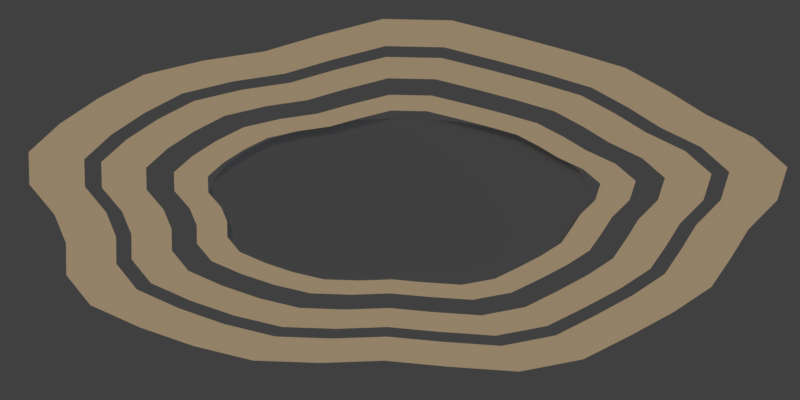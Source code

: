 # Source: g_gour_rim.blend  (saved by Blender 5.2.45; exported with 4.5.12 LTS)
import bpy
from mathutils import Matrix  # noqa: F401  (used for matrix-valued properties, if any)

bpy.ops.wm.read_factory_settings(use_empty=True)
scene = bpy.context.scene
scene.name = 'Scene'

# ---- collections
col_collection = bpy.data.collections.new('Collection'); scene.collection.children.link(col_collection)

# ---- materials (node trees are filled in below, after node groups)
mat_calcite_001 = bpy.data.materials.new('calcite.001')
mat_calcite_001.diffuse_color = (0.259, 0.1975, 0.122, 1.0)
mat_non_luminous_half_alpha_water_film = bpy.data.materials.new('Non luminous half alpha water film')

# ---- material node trees
mat_calcite_001.use_nodes = True; mat_calcite_001.node_tree.nodes.clear()
_N = mat_calcite_001.node_tree.nodes; _L = mat_calcite_001.node_tree.links
n0 = _N.new('ShaderNodeOutputMaterial'); n0.name = 'Material Output'; n0.location = (0, 0)
n1 = _N.new('ShaderNodeEmission'); n1.name = 'Emission'; n1.location = (0, 0)
n2 = _N.new('ShaderNodeOutputAOV'); n2.name = 'AOV Output'; n2.location = (0, 0)
n2.aov_name = 'CEL_Accent'
n3 = _N.new('ShaderNodeBsdfDiffuse'); n3.name = 'Diffuse BSDF'; n3.location = (0, 0)
n3.width = 160
n3.inputs[0].default_value = (0.72, 0.72, 0.72, 1.0)
n4 = _N.new('ShaderNodeShaderToRGB'); n4.name = 'Shader to RGB'; n4.location = (0, 0)
n5 = _N.new('ShaderNodeValToRGB'); n5.name = 'CEL tones'; n5.location = (0, 0)
n5.color_ramp.interpolation = 'CONSTANT'
while len(n5.color_ramp.elements) > 1: n5.color_ramp.elements.remove(n5.color_ramp.elements[-1])
n5.color_ramp.elements[0].position = 0.0; n5.color_ramp.elements[0].color = (0.1632, 0.1244, 0.07685, 1.0)
_e = n5.color_ramp.elements.new(0.34); _e.color = (0.2901, 0.2212, 0.1366, 1.0)
_e = n5.color_ramp.elements.new(0.7); _e.color = (0.4274, 0.3259, 0.2013, 1.0)
_L.new(n3.outputs[0], n4.inputs[0])
_L.new(n4.outputs[0], n5.inputs[0])
_L.new(n5.outputs[0], n1.inputs[0])
_L.new(n1.outputs[0], n0.inputs[0])
n0.is_active_output = True
mat_non_luminous_half_alpha_water_film.use_nodes = True; mat_non_luminous_half_alpha_water_film.node_tree.nodes.clear()
_N = mat_non_luminous_half_alpha_water_film.node_tree.nodes; _L = mat_non_luminous_half_alpha_water_film.node_tree.links
n0 = _N.new('ShaderNodeOutputMaterial'); n0.name = 'Material Output'; n0.location = (0, 0)
n1 = _N.new('ShaderNodeMixShader'); n1.name = 'Mix Shader'; n1.location = (0, 0)
n2 = _N.new('ShaderNodeBsdfTransparent'); n2.name = 'Transparent BSDF'; n2.location = (0, 0)
n3 = _N.new('ShaderNodeBsdfDiffuse'); n3.name = 'Diffuse BSDF'; n3.location = (0, 0)
n3.width = 160
n3.inputs[0].default_value = (0.055, 0.058, 0.063, 1.0)
_L.new(n2.outputs[0], n1.inputs[1])
_L.new(n3.outputs[0], n1.inputs[2])
_L.new(n1.outputs[0], n0.inputs[0])
n0.is_active_output = True

# ---- world
world_world = bpy.data.worlds.new('World'); scene.world = world_world
world_world.use_nodes = True; world_world.node_tree.nodes.clear()
_N = world_world.node_tree.nodes; _L = world_world.node_tree.links
n0 = _N.new('ShaderNodeOutputWorld'); n0.name = 'World Output'; n0.location = (200, 100)
n1 = _N.new('ShaderNodeBackground'); n1.name = 'Background'; n1.location = (-200, 100)
n1.inputs[0].default_value = (0.05088, 0.05088, 0.05088, 1.0)
_L.new(n1.outputs[0], n0.inputs[0])
n0.is_active_output = True
world_world.color = (0.18, 0.18, 0.18)
world_world.sun_shadow_jitter_overblur = 0.0

# ---- cameras
cam_iso_top_001 = bpy.data.cameras.new('ISO_TOP.001')
cam_iso_top_001.type = 'ORTHO'
cam_iso_top_001.sensor_fit = 'HORIZONTAL'
cam_iso_top_001.ortho_scale = 2.0
cam_camera_002 = bpy.data.cameras.new('Camera.002')
cam_camera_002.type = 'ORTHO'
cam_camera_002.ortho_scale = 5.0

# ---- lights
light_sun_001 = bpy.data.lights.new('Sun.001', 'SUN')
light_sun_001.color = (1.0, 0.76, 0.53)
light_sun_001.angle = 0.15
light_sun_001.energy = 2.5
light_area_001 = bpy.data.lights.new('Area.001', 'AREA')
light_area_001.color = (0.5, 0.66, 0.85)
light_area_001.energy = 450.0
light_area_001.shape = 'DISK'
light_area_001.size = 5.0
light_area_001.size_y = 1.0

# ---- meshes
me_uneven_calcite_terrace_rim = bpy.data.meshes.new('Uneven calcite terrace rim')
me_uneven_calcite_terrace_rim.from_pydata([(0.9434, 0.0, 0.015), (0.9684, 0.08214, 0.015), (0.8857, 0.1554, 0.015), (0.7649, 0.2136, 0.015), (0.6689, 0.2731, 0.015), (0.5636, 0.3303, 0.015), (0.4273, 0.3711, 0.015), (0.2848, 0.4096, 0.015), (0.1301, 0.449, 0.015), (-0.04349, 0.4526, 0.015), (-0.2011, 0.4118, 0.015), (-0.3395, 0.3713, 0.015), (-0.4921, 0.3484, 0.015), (-0.6407, 0.3132, 0.015), (-0.7523, 0.2555, 0.015), (-0.8499, 0.1913, 0.015), (-0.9285, 0.1198, 0.015), (-0.9266, 0.03898, 0.015), (-0.864, -0.03634, 0.015), (-0.8351, -0.1077, 0.015), (-0.8342, -0.1878, 0.015), (-0.7741, -0.2629, 0.015), (-0.651, -0.3183, 0.015), (-0.5158, -0.3652, 0.015), (-0.3671, -0.4014, 0.015), (-0.199, -0.4074, 0.015), (-0.0386, -0.4017, 0.015), (0.1208, -0.4167, 0.015), (0.2983, -0.4291, 0.015), (0.4584, -0.3982, 0.015), (0.5772, -0.3383, 0.015), (0.685, -0.2797, 0.015), (0.7785, -0.2174, 0.015), (0.8272, -0.1451, 0.015), (0.8707, -0.07385, 0.015), (0.8773, 0.0, 0.065), (0.9007, 0.07639, 0.065), (0.8237, 0.1445, 0.065), (0.7113, 0.1986, 0.065), (0.6221, 0.254, 0.065), (0.5241, 0.3072, 0.065), (0.3974, 0.3452, 0.065), (0.2648, 0.3809, 0.065), (0.121, 0.4175, 0.065), (-0.04044, 0.4209, 0.065), (-0.187, 0.383, 0.065), (-0.3158, 0.3453, 0.065), (-0.4577, 0.3241, 0.065), (-0.5958, 0.2913, 0.065), (-0.6996, 0.2376, 0.065), (-0.7904, 0.1779, 0.065), (-0.8635, 0.1114, 0.065), (-0.8618, 0.03625, 0.065), (-0.8035, -0.0338, 0.065), (-0.7767, -0.1002, 0.065), (-0.7758, -0.1746, 0.065), (-0.72, -0.2445, 0.065), (-0.6055, -0.296, 0.065), (-0.4797, -0.3397, 0.065), (-0.3414, -0.3733, 0.065), (-0.185, -0.3789, 0.065), (-0.0359, -0.3736, 0.065), (0.1123, -0.3876, 0.065), (0.2774, -0.399, 0.065), (0.4263, -0.3703, 0.065), (0.5368, -0.3146, 0.065), (0.6371, -0.2602, 0.065), (0.724, -0.2022, 0.065), (0.7693, -0.1349, 0.065), (0.8097, -0.06868, 0.065), (0.8019, 0.0, 0.055), (0.8232, 0.06982, 0.055), (0.7529, 0.1321, 0.055), (0.6501, 0.1815, 0.055), (0.5686, 0.2322, 0.055), (0.479, 0.2808, 0.055), (0.3632, 0.3155, 0.055), (0.242, 0.3482, 0.055), (0.1106, 0.3816, 0.055), (-0.03696, 0.3847, 0.055), (-0.1709, 0.3501, 0.055), (-0.2886, 0.3156, 0.055), (-0.4183, 0.2962, 0.055), (-0.5446, 0.2662, 0.055), (-0.6394, 0.2171, 0.055), (-0.7224, 0.1626, 0.055), (-0.7893, 0.1018, 0.055), (-0.7876, 0.03313, 0.055), (-0.7344, -0.03089, 0.055), (-0.7099, -0.09157, 0.055), (-0.709, -0.1596, 0.055), (-0.658, -0.2235, 0.055), (-0.5534, -0.2705, 0.055), (-0.4384, -0.3104, 0.055), (-0.312, -0.3412, 0.055), (-0.1691, -0.3463, 0.055), (-0.03281, -0.3415, 0.055), (0.1027, -0.3542, 0.055), (0.2535, -0.3647, 0.055), (0.3897, -0.3384, 0.055), (0.4906, -0.2875, 0.055), (0.5823, -0.2378, 0.055), (0.6618, -0.1848, 0.055), (0.7031, -0.1233, 0.055), (0.7401, -0.06277, 0.055)], [], [(0, 1, 36, 35), (1, 2, 37, 36), (2, 3, 38, 37), (3, 4, 39, 38), (4, 5, 40, 39), (5, 6, 41, 40), (6, 7, 42, 41), (7, 8, 43, 42), (8, 9, 44, 43), (9, 10, 45, 44), (10, 11, 46, 45), (11, 12, 47, 46), (12, 13, 48, 47), (13, 14, 49, 48), (14, 15, 50, 49), (15, 16, 51, 50), (16, 17, 52, 51), (17, 18, 53, 52), (18, 19, 54, 53), (19, 20, 55, 54), (20, 21, 56, 55), (21, 22, 57, 56), (22, 23, 58, 57), (23, 24, 59, 58), (24, 25, 60, 59), (25, 26, 61, 60), (26, 27, 62, 61), (27, 28, 63, 62), (28, 29, 64, 63), (29, 30, 65, 64), (30, 31, 66, 65), (31, 32, 67, 66), (32, 33, 68, 67), (33, 34, 69, 68), (34, 0, 35, 69), (35, 36, 71, 70), (36, 37, 72, 71), (37, 38, 73, 72), (38, 39, 74, 73), (39, 40, 75, 74), (40, 41, 76, 75), (41, 42, 77, 76), (42, 43, 78, 77), (43, 44, 79, 78), (44, 45, 80, 79), (45, 46, 81, 80), (46, 47, 82, 81), (47, 48, 83, 82), (48, 49, 84, 83), (49, 50, 85, 84), (50, 51, 86, 85), (51, 52, 87, 86), (52, 53, 88, 87), (53, 54, 89, 88), (54, 55, 90, 89), (55, 56, 91, 90), (56, 57, 92, 91), (57, 58, 93, 92), (58, 59, 94, 93), (59, 60, 95, 94), (60, 61, 96, 95), (61, 62, 97, 96), (62, 63, 98, 97), (63, 64, 99, 98), (64, 65, 100, 99), (65, 66, 101, 100), (66, 67, 102, 101), (67, 68, 103, 102), (68, 69, 104, 103), (69, 35, 70, 104)])
me_uneven_calcite_terrace_rim.materials.append(mat_calcite_001)
me_uneven_calcite_terrace_rim.update()
me_uneven_calcite_terrace_rim_001 = bpy.data.meshes.new('Uneven calcite terrace rim.001')
me_uneven_calcite_terrace_rim_001.from_pydata([(0.7588, 0.0, 0.05), (0.779, 0.06495, 0.05), (0.7124, 0.1229, 0.05), (0.6152, 0.1689, 0.05), (0.538, 0.216, 0.05), (0.4533, 0.2612, 0.05), (0.3437, 0.2935, 0.05), (0.229, 0.3239, 0.05), (0.1047, 0.355, 0.05), (-0.03498, 0.3578, 0.05), (-0.1618, 0.3256, 0.05), (-0.2731, 0.2936, 0.05), (-0.3958, 0.2755, 0.05), (-0.5153, 0.2476, 0.05), (-0.6051, 0.202, 0.05), (-0.6836, 0.1513, 0.05), (-0.7469, 0.0947, 0.05), (-0.7453, 0.03082, 0.05), (-0.695, -0.02874, 0.05), (-0.6717, -0.08518, 0.05), (-0.671, -0.1485, 0.05), (-0.6227, -0.2079, 0.05), (-0.5237, -0.2517, 0.05), (-0.4149, -0.2888, 0.05), (-0.2953, -0.3174, 0.05), (-0.16, -0.3221, 0.05), (-0.03105, -0.3176, 0.05), (0.09715, -0.3295, 0.05), (0.2399, -0.3393, 0.05), (0.3687, -0.3148, 0.05), (0.4642, -0.2675, 0.05), (0.551, -0.2212, 0.05), (0.6262, -0.1719, 0.05), (0.6654, -0.1147, 0.05), (0.7003, -0.05839, 0.05), (0.7057, 0.0, 0.1), (0.7244, 0.0604, 0.1), (0.6626, 0.1143, 0.1), (0.5721, 0.1571, 0.1), (0.5004, 0.2009, 0.1), (0.4216, 0.2429, 0.1), (0.3196, 0.2729, 0.1), (0.213, 0.3012, 0.1), (0.09734, 0.3302, 0.1), (-0.03253, 0.3328, 0.1), (-0.1504, 0.3028, 0.1), (-0.254, 0.273, 0.1), (-0.3681, 0.2562, 0.1), (-0.4792, 0.2303, 0.1), (-0.5627, 0.1878, 0.1), (-0.6358, 0.1407, 0.1), (-0.6946, 0.08807, 0.1), (-0.6932, 0.02866, 0.1), (-0.6463, -0.02673, 0.1), (-0.6247, -0.07922, 0.1), (-0.624, -0.1381, 0.1), (-0.5791, -0.1933, 0.1), (-0.487, -0.234, 0.1), (-0.3859, -0.2686, 0.1), (-0.2746, -0.2952, 0.1), (-0.1488, -0.2996, 0.1), (-0.02887, -0.2954, 0.1), (0.09035, -0.3065, 0.1), (0.2231, -0.3155, 0.1), (0.3429, -0.2928, 0.1), (0.4317, -0.2487, 0.1), (0.5124, -0.2057, 0.1), (0.5824, -0.1599, 0.1), (0.6188, -0.1067, 0.1), (0.6513, -0.0543, 0.1), (0.645, 0.0, 0.09), (0.6621, 0.05521, 0.09), (0.6056, 0.1044, 0.09), (0.5229, 0.1436, 0.09), (0.4573, 0.1836, 0.09), (0.3853, 0.222, 0.09), (0.2921, 0.2494, 0.09), (0.1947, 0.2753, 0.09), (0.08896, 0.3018, 0.09), (-0.02973, 0.3042, 0.09), (-0.1375, 0.2768, 0.09), (-0.2321, 0.2495, 0.09), (-0.3365, 0.2342, 0.09), (-0.438, 0.2105, 0.09), (-0.5143, 0.1717, 0.09), (-0.5811, 0.1286, 0.09), (-0.6348, 0.0805, 0.09), (-0.6335, 0.0262, 0.09), (-0.5907, -0.02443, 0.09), (-0.571, -0.0724, 0.09), (-0.5703, -0.1262, 0.09), (-0.5293, -0.1767, 0.09), (-0.4451, -0.2139, 0.09), (-0.3527, -0.2455, 0.09), (-0.251, -0.2698, 0.09), (-0.136, -0.2738, 0.09), (-0.02639, -0.27, 0.09), (0.08258, -0.2801, 0.09), (0.2039, -0.2884, 0.09), (0.3134, -0.2676, 0.09), (0.3946, -0.2273, 0.09), (0.4684, -0.188, 0.09), (0.5323, -0.1461, 0.09), (0.5656, -0.09752, 0.09), (0.5953, -0.04963, 0.09)], [], [(0, 1, 36, 35), (1, 2, 37, 36), (2, 3, 38, 37), (3, 4, 39, 38), (4, 5, 40, 39), (5, 6, 41, 40), (6, 7, 42, 41), (7, 8, 43, 42), (8, 9, 44, 43), (9, 10, 45, 44), (10, 11, 46, 45), (11, 12, 47, 46), (12, 13, 48, 47), (13, 14, 49, 48), (14, 15, 50, 49), (15, 16, 51, 50), (16, 17, 52, 51), (17, 18, 53, 52), (18, 19, 54, 53), (19, 20, 55, 54), (20, 21, 56, 55), (21, 22, 57, 56), (22, 23, 58, 57), (23, 24, 59, 58), (24, 25, 60, 59), (25, 26, 61, 60), (26, 27, 62, 61), (27, 28, 63, 62), (28, 29, 64, 63), (29, 30, 65, 64), (30, 31, 66, 65), (31, 32, 67, 66), (32, 33, 68, 67), (33, 34, 69, 68), (34, 0, 35, 69), (35, 36, 71, 70), (36, 37, 72, 71), (37, 38, 73, 72), (38, 39, 74, 73), (39, 40, 75, 74), (40, 41, 76, 75), (41, 42, 77, 76), (42, 43, 78, 77), (43, 44, 79, 78), (44, 45, 80, 79), (45, 46, 81, 80), (46, 47, 82, 81), (47, 48, 83, 82), (48, 49, 84, 83), (49, 50, 85, 84), (50, 51, 86, 85), (51, 52, 87, 86), (52, 53, 88, 87), (53, 54, 89, 88), (54, 55, 90, 89), (55, 56, 91, 90), (56, 57, 92, 91), (57, 58, 93, 92), (58, 59, 94, 93), (59, 60, 95, 94), (60, 61, 96, 95), (61, 62, 97, 96), (62, 63, 98, 97), (63, 64, 99, 98), (64, 65, 100, 99), (65, 66, 101, 100), (66, 67, 102, 101), (67, 68, 103, 102), (68, 69, 104, 103), (69, 35, 70, 104)])
me_uneven_calcite_terrace_rim_001.materials.append(mat_calcite_001)
me_uneven_calcite_terrace_rim_001.update()
me_uneven_calcite_terrace_rim_002 = bpy.data.meshes.new('Uneven calcite terrace rim.002')
me_uneven_calcite_terrace_rim_002.from_pydata([(0.5742, 0.0, 0.085), (0.5895, 0.04776, 0.085), (0.5391, 0.09033, 0.085), (0.4656, 0.1242, 0.085), (0.4072, 0.1588, 0.085), (0.343, 0.192, 0.085), (0.2601, 0.2158, 0.085), (0.1733, 0.2382, 0.085), (0.0792, 0.261, 0.085), (-0.02647, 0.2631, 0.085), (-0.1224, 0.2394, 0.085), (-0.2067, 0.2159, 0.085), (-0.2995, 0.2026, 0.085), (-0.39, 0.1821, 0.085), (-0.4579, 0.1485, 0.085), (-0.5173, 0.1112, 0.085), (-0.5652, 0.06964, 0.085), (-0.564, 0.02266, 0.085), (-0.5259, -0.02113, 0.085), (-0.5083, -0.06263, 0.085), (-0.5077, -0.1092, 0.085), (-0.4712, -0.1528, 0.085), (-0.3963, -0.185, 0.085), (-0.314, -0.2123, 0.085), (-0.2234, -0.2334, 0.085), (-0.1211, -0.2369, 0.085), (-0.02349, -0.2336, 0.085), (0.07352, -0.2423, 0.085), (0.1816, -0.2495, 0.085), (0.279, -0.2315, 0.085), (0.3513, -0.1967, 0.085), (0.417, -0.1626, 0.085), (0.4739, -0.1264, 0.085), (0.5035, -0.08436, 0.085), (0.53, -0.04294, 0.085), (0.534, 0.0, 0.135), (0.5482, 0.04441, 0.135), (0.5014, 0.08401, 0.135), (0.433, 0.1155, 0.135), (0.3787, 0.1477, 0.135), (0.319, 0.1786, 0.135), (0.2419, 0.2007, 0.135), (0.1612, 0.2215, 0.135), (0.07366, 0.2428, 0.135), (-0.02462, 0.2447, 0.135), (-0.1138, 0.2227, 0.135), (-0.1922, 0.2007, 0.135), (-0.2786, 0.1884, 0.135), (-0.3627, 0.1693, 0.135), (-0.4259, 0.1381, 0.135), (-0.4811, 0.1034, 0.135), (-0.5256, 0.06476, 0.135), (-0.5246, 0.02108, 0.135), (-0.4891, -0.01965, 0.135), (-0.4728, -0.05825, 0.135), (-0.4722, -0.1015, 0.135), (-0.4382, -0.1421, 0.135), (-0.3685, -0.1721, 0.135), (-0.292, -0.1975, 0.135), (-0.2078, -0.217, 0.135), (-0.1126, -0.2203, 0.135), (-0.02185, -0.2172, 0.135), (0.06837, -0.2253, 0.135), (0.1689, -0.232, 0.135), (0.2595, -0.2153, 0.135), (0.3267, -0.1829, 0.135), (0.3878, -0.1513, 0.135), (0.4407, -0.1176, 0.135), (0.4683, -0.07846, 0.135), (0.4929, -0.03993, 0.135), (0.4881, 0.0, 0.125), (0.5011, 0.04059, 0.125), (0.4583, 0.07678, 0.125), (0.3957, 0.1056, 0.125), (0.3461, 0.135, 0.125), (0.2916, 0.1632, 0.125), (0.2211, 0.1834, 0.125), (0.1473, 0.2024, 0.125), (0.06732, 0.2219, 0.125), (-0.0225, 0.2237, 0.125), (-0.1041, 0.2035, 0.125), (-0.1757, 0.1835, 0.125), (-0.2546, 0.1722, 0.125), (-0.3315, 0.1548, 0.125), (-0.3892, 0.1262, 0.125), (-0.4397, 0.09454, 0.125), (-0.4804, 0.05919, 0.125), (-0.4794, 0.01926, 0.125), (-0.447, -0.01796, 0.125), (-0.4321, -0.05324, 0.125), (-0.4316, -0.09279, 0.125), (-0.4005, -0.1299, 0.125), (-0.3368, -0.1573, 0.125), (-0.2669, -0.1805, 0.125), (-0.1899, -0.1984, 0.125), (-0.1029, -0.2013, 0.125), (-0.01997, -0.1985, 0.125), (0.06249, -0.2059, 0.125), (0.1543, -0.212, 0.125), (0.2372, -0.1968, 0.125), (0.2986, -0.1672, 0.125), (0.3544, -0.1382, 0.125), (0.4028, -0.1074, 0.125), (0.428, -0.07171, 0.125), (0.4505, -0.0365, 0.125)], [], [(0, 1, 36, 35), (1, 2, 37, 36), (2, 3, 38, 37), (3, 4, 39, 38), (4, 5, 40, 39), (5, 6, 41, 40), (6, 7, 42, 41), (7, 8, 43, 42), (8, 9, 44, 43), (9, 10, 45, 44), (10, 11, 46, 45), (11, 12, 47, 46), (12, 13, 48, 47), (13, 14, 49, 48), (14, 15, 50, 49), (15, 16, 51, 50), (16, 17, 52, 51), (17, 18, 53, 52), (18, 19, 54, 53), (19, 20, 55, 54), (20, 21, 56, 55), (21, 22, 57, 56), (22, 23, 58, 57), (23, 24, 59, 58), (24, 25, 60, 59), (25, 26, 61, 60), (26, 27, 62, 61), (27, 28, 63, 62), (28, 29, 64, 63), (29, 30, 65, 64), (30, 31, 66, 65), (31, 32, 67, 66), (32, 33, 68, 67), (33, 34, 69, 68), (34, 0, 35, 69), (35, 36, 71, 70), (36, 37, 72, 71), (37, 38, 73, 72), (38, 39, 74, 73), (39, 40, 75, 74), (40, 41, 76, 75), (41, 42, 77, 76), (42, 43, 78, 77), (43, 44, 79, 78), (44, 45, 80, 79), (45, 46, 81, 80), (46, 47, 82, 81), (47, 48, 83, 82), (48, 49, 84, 83), (49, 50, 85, 84), (50, 51, 86, 85), (51, 52, 87, 86), (52, 53, 88, 87), (53, 54, 89, 88), (54, 55, 90, 89), (55, 56, 91, 90), (56, 57, 92, 91), (57, 58, 93, 92), (58, 59, 94, 93), (59, 60, 95, 94), (60, 61, 96, 95), (61, 62, 97, 96), (62, 63, 98, 97), (63, 64, 99, 98), (64, 65, 100, 99), (65, 66, 101, 100), (66, 67, 102, 101), (67, 68, 103, 102), (68, 69, 104, 103), (69, 35, 70, 104)])
me_uneven_calcite_terrace_rim_002.materials.append(mat_calcite_001)
me_uneven_calcite_terrace_rim_002.update()
me_quiet_water_film = bpy.data.meshes.new('Quiet water film')
me_quiet_water_film.from_pydata([(0.0, 0.0, 0.1), (0.48, 0.0, 0.1), (0.4723, 0.0366, 0.1), (0.4494, 0.07203, 0.1), (0.4121, 0.1051, 0.1), (0.3615, 0.1349, 0.1), (0.2993, 0.1603, 0.1), (0.2275, 0.1805, 0.1), (0.1483, 0.195, 0.1), (0.06443, 0.2031, 0.1), (-0.02154, 0.2048, 0.1), (-0.1068, 0.1999, 0.1), (-0.1887, 0.1885, 0.1), (-0.2644, 0.1711, 0.1), (-0.3317, 0.1482, 0.1), (-0.3883, 0.1205, 0.1), (-0.4325, 0.08895, 0.1), (-0.4627, 0.05454, 0.1), (-0.4781, 0.01838, 0.1), (-0.4781, -0.01838, 0.1), (-0.4627, -0.05454, 0.1), (-0.4325, -0.08895, 0.1), (-0.3883, -0.1205, 0.1), (-0.3317, -0.1482, 0.1), (-0.2644, -0.1711, 0.1), (-0.1887, -0.1885, 0.1), (-0.1068, -0.1999, 0.1), (-0.02154, -0.2048, 0.1), (0.06443, -0.2031, 0.1), (0.1483, -0.195, 0.1), (0.2275, -0.1805, 0.1), (0.2993, -0.1603, 0.1), (0.3615, -0.1349, 0.1), (0.4121, -0.1051, 0.1), (0.4494, -0.07203, 0.1), (0.4723, -0.0366, 0.1)], [], [(0, 1, 2), (0, 2, 3), (0, 3, 4), (0, 4, 5), (0, 5, 6), (0, 6, 7), (0, 7, 8), (0, 8, 9), (0, 9, 10), (0, 10, 11), (0, 11, 12), (0, 12, 13), (0, 13, 14), (0, 14, 15), (0, 15, 16), (0, 16, 17), (0, 17, 18), (0, 18, 19), (0, 19, 20), (0, 20, 21), (0, 21, 22), (0, 22, 23), (0, 23, 24), (0, 24, 25), (0, 25, 26), (0, 26, 27), (0, 27, 28), (0, 28, 29), (0, 29, 30), (0, 30, 31), (0, 31, 32), (0, 32, 33), (0, 33, 34), (0, 34, 35), (0, 35, 1)])
me_quiet_water_film.materials.append(mat_non_luminous_half_alpha_water_film)
me_quiet_water_film.update()

# ---- objects
ob_iso_top = bpy.data.objects.new('ISO_TOP', cam_iso_top_001)
ob_camera_ortho_55 = bpy.data.objects.new('Camera_ortho_55', cam_camera_002)
ob_sun_chaud_haut_gauche = bpy.data.objects.new('Sun_chaud_haut_gauche', light_sun_001)
ob_fill_froid = bpy.data.objects.new('Fill_froid', light_area_001)
ob_gour_rim = bpy.data.objects.new('gour_rim', None)
ob_uneven_calcite_terrace_rim = bpy.data.objects.new('Uneven calcite terrace rim', me_uneven_calcite_terrace_rim)
ob_uneven_calcite_terrace_rim_001 = bpy.data.objects.new('Uneven calcite terrace rim.001', me_uneven_calcite_terrace_rim_001)
ob_uneven_calcite_terrace_rim_002 = bpy.data.objects.new('Uneven calcite terrace rim.002', me_uneven_calcite_terrace_rim_002)
ob_quiet_water_film = bpy.data.objects.new('Quiet water film', me_quiet_water_film)

# ---- transforms, parenting, visibility, modifiers, constraints
ob_iso_top.location = (0.0, 0.0, 12.0)
ob_camera_ortho_55.location = (0.0, -5.244, 8.536)
ob_camera_ortho_55.rotation_euler = (0.6109, 0.0, 0.0)
ob_sun_chaud_haut_gauche.location = (-4.0, 6.0, 8.0)
ob_sun_chaud_haut_gauche.rotation_euler = (0.7336, -2.3e-08, -2.554)
ob_fill_froid.location = (4.0, 3.0, 6.0)
ob_fill_froid.rotation_euler = (0.6947, -2.938e-08, 2.214)
ob_gour_rim.location = (0.0, 0.0, 0.0)
ob_uneven_calcite_terrace_rim.parent = ob_gour_rim
ob_uneven_calcite_terrace_rim.location = (0.0, 0.0, 0.0)
ob_uneven_calcite_terrace_rim_001.parent = ob_gour_rim
ob_uneven_calcite_terrace_rim_001.location = (0.0, 0.0, 0.0)
ob_uneven_calcite_terrace_rim_002.parent = ob_gour_rim
ob_uneven_calcite_terrace_rim_002.location = (0.0, 0.0, 0.0)
ob_quiet_water_film.parent = ob_gour_rim
ob_quiet_water_film.location = (0.0, 0.0, 0.0)

# ---- collection membership
scene.collection.objects.link(ob_iso_top)
col_collection.objects.link(ob_camera_ortho_55)
col_collection.objects.link(ob_sun_chaud_haut_gauche)
col_collection.objects.link(ob_fill_froid)
col_collection.objects.link(ob_gour_rim)
col_collection.objects.link(ob_uneven_calcite_terrace_rim)
col_collection.objects.link(ob_uneven_calcite_terrace_rim_001)
col_collection.objects.link(ob_uneven_calcite_terrace_rim_002)
col_collection.objects.link(ob_quiet_water_film)

# ---- scene / render settings (as saved in the file)
scene.camera = ob_iso_top
scene.frame_start = 1; scene.frame_end = 250; scene.frame_set(1)
scene.render.engine = 'BLENDER_EEVEE_NEXT'
scene.render.resolution_x = 512
scene.render.resolution_y = 256
scene.render.dither_intensity = 0.0
scene.render.film_transparent = True
scene.render.bake_bias = 0.0
scene.render.bake_samples = 0
scene.render.compositor_device = 'GPU'
scene.eevee.taa_render_samples = 8
scene.eevee.use_volume_custom_range = False
scene.eevee.fast_gi_thickness_near = 0.1
scene.eevee.fast_gi_thickness_far = 0.0
scene.eevee.ray_tracing_options.screen_trace_thickness = 0.1
scene.view_settings.view_transform = 'Standard'
bpy.context.view_layer.update()
